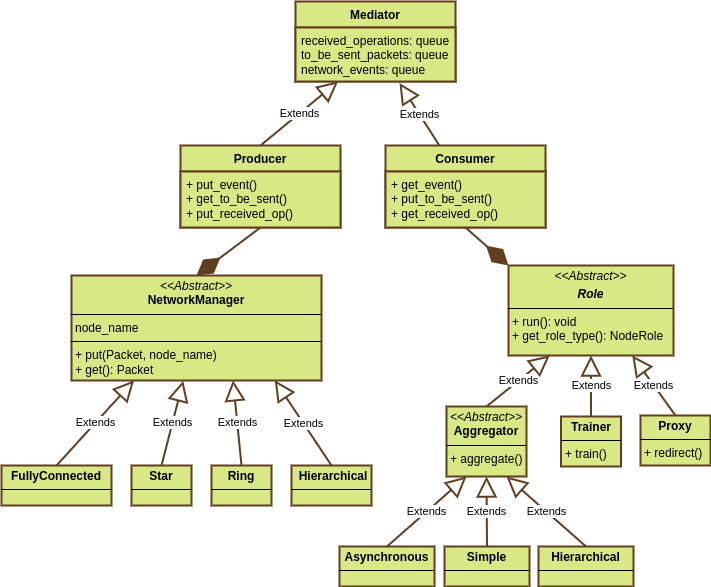

The diagram above was exported from draw.io. Its source (the exported page's mxGraphModel, read from the mxfile embedded in the PNG):
<mxGraphModel dx="1092" dy="1736" grid="1" gridSize="10" guides="1" tooltips="1" connect="1" arrows="1" fold="1" page="1" pageScale="1" pageWidth="827" pageHeight="1169" math="0" shadow="0">
  <root>
    <mxCell id="WIyWlLk6GJQsqaUBKTNV-0" />
    <mxCell id="WIyWlLk6GJQsqaUBKTNV-1" parent="WIyWlLk6GJQsqaUBKTNV-0" />
    <mxCell id="CaVhT0sytTr_e4BCysla-0" value="&lt;p style=&quot;margin:0px;margin-top:4px;text-align:center;&quot;&gt;&lt;i&gt;&amp;lt;&amp;lt;Abstract&amp;gt;&amp;gt;&lt;/i&gt;&lt;br&gt;&lt;/p&gt;&lt;p style=&quot;margin:0px;margin-top:4px;text-align:center;&quot;&gt;&lt;i&gt;&lt;b&gt;Role&lt;/b&gt;&lt;/i&gt;&lt;/p&gt;&lt;hr size=&quot;1&quot; style=&quot;border-style:solid;&quot;&gt;&lt;p style=&quot;margin:0px;margin-left:4px;&quot;&gt;+ run(): void&lt;br&gt;&lt;/p&gt;&lt;p style=&quot;margin:0px;margin-left:4px;&quot;&gt;+ get_role_type(): NodeRole&lt;br&gt;&lt;/p&gt;" style="verticalAlign=top;align=left;overflow=fill;html=1;whiteSpace=wrap;fillColor=#D7E884;strokeColor=#613E20;strokeWidth=2;" parent="WIyWlLk6GJQsqaUBKTNV-1" vertex="1">
      <mxGeometry x="518" y="240" width="165" height="90" as="geometry" />
    </mxCell>
    <mxCell id="CaVhT0sytTr_e4BCysla-1" value="&lt;p style=&quot;margin:0px;margin-top:4px;text-align:center;&quot;&gt;&lt;i&gt;&amp;lt;&amp;lt;Abstract&amp;gt;&amp;gt;&lt;/i&gt;&lt;br&gt;&lt;b&gt;NetworkManager&lt;/b&gt;&lt;/p&gt;&lt;hr size=&quot;1&quot; style=&quot;border-style:solid;&quot;&gt;&lt;p style=&quot;margin:0px;margin-left:4px;&quot;&gt;node_name&lt;/p&gt;&lt;hr size=&quot;1&quot; style=&quot;border-style:solid;&quot;&gt;&lt;p style=&quot;margin:0px;margin-left:4px;&quot;&gt;+ put(Packet, node_name)&lt;br&gt;+ get(): Packet&lt;/p&gt;" style="verticalAlign=top;align=left;overflow=fill;html=1;whiteSpace=wrap;fillColor=#D7E884;strokeColor=#613E20;strokeWidth=2;" parent="WIyWlLk6GJQsqaUBKTNV-1" vertex="1">
      <mxGeometry x="81" y="250" width="250" height="105" as="geometry" />
    </mxCell>
    <mxCell id="CaVhT0sytTr_e4BCysla-2" value="&lt;p style=&quot;margin:0px;margin-top:4px;text-align:center;&quot;&gt;&lt;i&gt;&amp;lt;&amp;lt;Abstract&amp;gt;&amp;gt;&lt;/i&gt;&lt;br&gt;&lt;b&gt;Aggregator&lt;/b&gt;&lt;/p&gt;&lt;hr size=&quot;1&quot; style=&quot;border-style:solid;&quot;&gt;&lt;p style=&quot;margin:0px;margin-left:4px;&quot;&gt;+ aggregate()&lt;/p&gt;" style="verticalAlign=top;align=left;overflow=fill;html=1;whiteSpace=wrap;fillColor=#D7E884;strokeColor=#613E20;strokeWidth=2;" parent="WIyWlLk6GJQsqaUBKTNV-1" vertex="1">
      <mxGeometry x="456" y="381" width="80" height="70" as="geometry" />
    </mxCell>
    <mxCell id="CaVhT0sytTr_e4BCysla-6" value="Extends" style="endArrow=block;endSize=16;endFill=0;html=1;rounded=0;exitX=0.5;exitY=0;exitDx=0;exitDy=0;entryX=0.25;entryY=1;entryDx=0;entryDy=0;fillColor=#cdeb8b;strokeColor=#613E20;strokeWidth=2;" parent="WIyWlLk6GJQsqaUBKTNV-1" source="CaVhT0sytTr_e4BCysla-2" target="CaVhT0sytTr_e4BCysla-0" edge="1">
      <mxGeometry width="160" relative="1" as="geometry">
        <mxPoint x="330" y="300" as="sourcePoint" />
        <mxPoint x="490" y="300" as="targetPoint" />
      </mxGeometry>
    </mxCell>
    <mxCell id="CaVhT0sytTr_e4BCysla-7" value="&lt;p style=&quot;margin:0px;margin-top:4px;text-align:center;&quot;&gt;&lt;b&gt;Trainer&lt;/b&gt;&lt;/p&gt;&lt;hr size=&quot;1&quot; style=&quot;border-style:solid;&quot;&gt;&lt;p style=&quot;margin:0px;margin-left:4px;&quot;&gt;&lt;span style=&quot;background-color: initial;&quot;&gt;+ train()&lt;/span&gt;&lt;/p&gt;" style="verticalAlign=top;align=left;overflow=fill;html=1;whiteSpace=wrap;fillColor=#D7E884;strokeColor=#613E20;strokeWidth=2;" parent="WIyWlLk6GJQsqaUBKTNV-1" vertex="1">
      <mxGeometry x="570.5" y="391" width="60" height="50" as="geometry" />
    </mxCell>
    <mxCell id="CaVhT0sytTr_e4BCysla-8" value="&lt;p style=&quot;margin:0px;margin-top:4px;text-align:center;&quot;&gt;&lt;b&gt;Hierarchical&lt;/b&gt;&lt;/p&gt;&lt;hr style=&quot;border-style: solid;&quot; size=&quot;1&quot;&gt;&lt;p style=&quot;margin: 0px 0px 0px 4px;&quot;&gt;&lt;br&gt;&lt;/p&gt;" style="verticalAlign=top;align=left;overflow=fill;html=1;whiteSpace=wrap;fillColor=#D7E884;strokeColor=#613E20;strokeWidth=2;" parent="WIyWlLk6GJQsqaUBKTNV-1" vertex="1">
      <mxGeometry x="548" y="521" width="95" height="40" as="geometry" />
    </mxCell>
    <mxCell id="CaVhT0sytTr_e4BCysla-9" value="&lt;p style=&quot;margin:0px;margin-top:4px;text-align:center;&quot;&gt;&lt;b&gt;Simple&lt;/b&gt;&lt;/p&gt;&lt;hr size=&quot;1&quot; style=&quot;border-style:solid;&quot;&gt;&lt;p style=&quot;margin:0px;margin-left:4px;&quot;&gt;&lt;br&gt;&lt;/p&gt;&lt;div&gt;&lt;br&gt;&lt;/div&gt;" style="verticalAlign=top;align=left;overflow=fill;html=1;whiteSpace=wrap;fillColor=#D7E884;strokeColor=#613E20;strokeWidth=2;" parent="WIyWlLk6GJQsqaUBKTNV-1" vertex="1">
      <mxGeometry x="454" y="521" width="85" height="40" as="geometry" />
    </mxCell>
    <mxCell id="CaVhT0sytTr_e4BCysla-10" value="&lt;p style=&quot;margin:0px;margin-top:4px;text-align:center;&quot;&gt;&lt;b&gt;Asynchronous&lt;/b&gt;&lt;/p&gt;&lt;hr size=&quot;1&quot; style=&quot;border-style:solid;&quot;&gt;&lt;p style=&quot;margin:0px;margin-left:4px;&quot;&gt;&lt;br&gt;&lt;/p&gt;" style="verticalAlign=top;align=left;overflow=fill;html=1;whiteSpace=wrap;fillColor=#D7E884;strokeColor=#613E20;strokeWidth=2;" parent="WIyWlLk6GJQsqaUBKTNV-1" vertex="1">
      <mxGeometry x="349" y="521" width="95" height="40" as="geometry" />
    </mxCell>
    <mxCell id="CaVhT0sytTr_e4BCysla-11" value="&lt;p style=&quot;margin:0px;margin-top:4px;text-align:center;&quot;&gt;&lt;b&gt;Proxy&lt;/b&gt;&lt;/p&gt;&lt;hr size=&quot;1&quot; style=&quot;border-style:solid;&quot;&gt;&lt;p style=&quot;margin:0px;margin-left:4px;&quot;&gt;+ redirect()&lt;/p&gt;" style="verticalAlign=top;align=left;overflow=fill;html=1;whiteSpace=wrap;fillColor=#D7E884;strokeColor=#613E20;strokeWidth=2;" parent="WIyWlLk6GJQsqaUBKTNV-1" vertex="1">
      <mxGeometry x="650" y="390" width="70" height="50" as="geometry" />
    </mxCell>
    <mxCell id="CaVhT0sytTr_e4BCysla-12" value="Extends" style="endArrow=block;endSize=16;endFill=0;html=1;rounded=0;entryX=0.5;entryY=1;entryDx=0;entryDy=0;exitX=0.5;exitY=0;exitDx=0;exitDy=0;fillColor=#cdeb8b;strokeColor=#613E20;strokeWidth=2;" parent="WIyWlLk6GJQsqaUBKTNV-1" source="CaVhT0sytTr_e4BCysla-7" target="CaVhT0sytTr_e4BCysla-0" edge="1">
      <mxGeometry width="160" relative="1" as="geometry">
        <mxPoint x="370" y="420" as="sourcePoint" />
        <mxPoint x="530" y="420" as="targetPoint" />
      </mxGeometry>
    </mxCell>
    <mxCell id="CaVhT0sytTr_e4BCysla-13" value="Extends" style="endArrow=block;endSize=16;endFill=0;html=1;rounded=0;exitX=0.5;exitY=0;exitDx=0;exitDy=0;entryX=0.75;entryY=1;entryDx=0;entryDy=0;fillColor=#cdeb8b;strokeColor=#613E20;strokeWidth=2;" parent="WIyWlLk6GJQsqaUBKTNV-1" source="CaVhT0sytTr_e4BCysla-8" target="CaVhT0sytTr_e4BCysla-2" edge="1">
      <mxGeometry width="160" relative="1" as="geometry">
        <mxPoint x="370" y="420" as="sourcePoint" />
        <mxPoint x="530" y="420" as="targetPoint" />
      </mxGeometry>
    </mxCell>
    <mxCell id="CaVhT0sytTr_e4BCysla-14" value="Extends" style="endArrow=block;endSize=16;endFill=0;html=1;rounded=0;exitX=0.5;exitY=0;exitDx=0;exitDy=0;entryX=0.5;entryY=1;entryDx=0;entryDy=0;fillColor=#cdeb8b;strokeColor=#613E20;strokeWidth=2;" parent="WIyWlLk6GJQsqaUBKTNV-1" source="CaVhT0sytTr_e4BCysla-9" target="CaVhT0sytTr_e4BCysla-2" edge="1">
      <mxGeometry width="160" relative="1" as="geometry">
        <mxPoint x="370" y="420" as="sourcePoint" />
        <mxPoint x="530" y="420" as="targetPoint" />
      </mxGeometry>
    </mxCell>
    <mxCell id="CaVhT0sytTr_e4BCysla-15" value="Extends" style="endArrow=block;endSize=16;endFill=0;html=1;rounded=0;exitX=0.5;exitY=0;exitDx=0;exitDy=0;entryX=0.25;entryY=1;entryDx=0;entryDy=0;fillColor=#cdeb8b;strokeColor=#613E20;strokeWidth=2;" parent="WIyWlLk6GJQsqaUBKTNV-1" source="CaVhT0sytTr_e4BCysla-10" target="CaVhT0sytTr_e4BCysla-2" edge="1">
      <mxGeometry width="160" relative="1" as="geometry">
        <mxPoint x="370" y="420" as="sourcePoint" />
        <mxPoint x="530" y="420" as="targetPoint" />
      </mxGeometry>
    </mxCell>
    <mxCell id="CaVhT0sytTr_e4BCysla-16" value="Extends" style="endArrow=block;endSize=16;endFill=0;html=1;rounded=0;entryX=0.75;entryY=1;entryDx=0;entryDy=0;exitX=0.5;exitY=0;exitDx=0;exitDy=0;fillColor=#cdeb8b;strokeColor=#613E20;strokeWidth=2;" parent="WIyWlLk6GJQsqaUBKTNV-1" source="CaVhT0sytTr_e4BCysla-11" target="CaVhT0sytTr_e4BCysla-0" edge="1">
      <mxGeometry width="160" relative="1" as="geometry">
        <mxPoint x="370" y="420" as="sourcePoint" />
        <mxPoint x="530" y="420" as="targetPoint" />
      </mxGeometry>
    </mxCell>
    <mxCell id="CaVhT0sytTr_e4BCysla-17" value="&lt;p style=&quot;margin:0px;margin-top:4px;text-align:center;&quot;&gt;&lt;b&gt;Star&lt;/b&gt;&lt;/p&gt;&lt;hr size=&quot;1&quot; style=&quot;border-style:solid;&quot;&gt;&lt;p style=&quot;margin:0px;margin-left:4px;&quot;&gt;&lt;br&gt;&lt;/p&gt;&lt;hr size=&quot;1&quot; style=&quot;border-style:solid;&quot;&gt;&lt;p style=&quot;margin:0px;margin-left:4px;&quot;&gt;&lt;br&gt;&lt;/p&gt;" style="verticalAlign=top;align=left;overflow=fill;html=1;whiteSpace=wrap;fillColor=#D7E884;strokeColor=#613E20;strokeWidth=2;" parent="WIyWlLk6GJQsqaUBKTNV-1" vertex="1">
      <mxGeometry x="141" y="440" width="60" height="40" as="geometry" />
    </mxCell>
    <mxCell id="CaVhT0sytTr_e4BCysla-18" value="&lt;p style=&quot;margin:0px;margin-top:4px;text-align:center;&quot;&gt;&lt;b&gt;FullyConnected&lt;/b&gt;&lt;/p&gt;&lt;hr size=&quot;1&quot; style=&quot;border-style:solid;&quot;&gt;&lt;p style=&quot;margin:0px;margin-left:4px;&quot;&gt;&lt;br&gt;&lt;/p&gt;&lt;hr size=&quot;1&quot; style=&quot;border-style:solid;&quot;&gt;&lt;p style=&quot;margin:0px;margin-left:4px;&quot;&gt;&lt;br&gt;&lt;/p&gt;" style="verticalAlign=top;align=left;overflow=fill;html=1;whiteSpace=wrap;fillColor=#D7E884;strokeColor=#613E20;strokeWidth=2;" parent="WIyWlLk6GJQsqaUBKTNV-1" vertex="1">
      <mxGeometry x="11" y="440" width="110" height="40" as="geometry" />
    </mxCell>
    <mxCell id="CaVhT0sytTr_e4BCysla-19" value="Extends" style="endArrow=block;endSize=16;endFill=0;html=1;rounded=0;exitX=0.5;exitY=0;exitDx=0;exitDy=0;entryX=0.447;entryY=1.003;entryDx=0;entryDy=0;entryPerimeter=0;fillColor=#cdeb8b;strokeColor=#613E20;strokeWidth=2;" parent="WIyWlLk6GJQsqaUBKTNV-1" source="CaVhT0sytTr_e4BCysla-17" target="CaVhT0sytTr_e4BCysla-1" edge="1">
      <mxGeometry width="160" relative="1" as="geometry">
        <mxPoint x="240" y="360" as="sourcePoint" />
        <mxPoint x="400" y="360" as="targetPoint" />
      </mxGeometry>
    </mxCell>
    <mxCell id="CaVhT0sytTr_e4BCysla-20" value="Extends" style="endArrow=block;endSize=16;endFill=0;html=1;rounded=0;exitX=0.5;exitY=0;exitDx=0;exitDy=0;entryX=0.25;entryY=1;entryDx=0;entryDy=0;fillColor=#cdeb8b;strokeColor=#613E20;strokeWidth=2;" parent="WIyWlLk6GJQsqaUBKTNV-1" source="CaVhT0sytTr_e4BCysla-18" target="CaVhT0sytTr_e4BCysla-1" edge="1">
      <mxGeometry width="160" relative="1" as="geometry">
        <mxPoint x="240" y="360" as="sourcePoint" />
        <mxPoint x="400" y="360" as="targetPoint" />
      </mxGeometry>
    </mxCell>
    <mxCell id="413kSDQB80cl6GEGwdz6-0" value="&lt;p style=&quot;margin:0px;margin-top:4px;text-align:center;&quot;&gt;&lt;b&gt;Ring&lt;/b&gt;&lt;/p&gt;&lt;hr size=&quot;1&quot; style=&quot;border-style:solid;&quot;&gt;&lt;p style=&quot;margin:0px;margin-left:4px;&quot;&gt;&lt;br&gt;&lt;/p&gt;&lt;hr size=&quot;1&quot; style=&quot;border-style:solid;&quot;&gt;&lt;p style=&quot;margin:0px;margin-left:4px;&quot;&gt;&lt;br&gt;&lt;/p&gt;" style="verticalAlign=top;align=left;overflow=fill;html=1;whiteSpace=wrap;fillColor=#D7E884;strokeColor=#613E20;strokeWidth=2;" parent="WIyWlLk6GJQsqaUBKTNV-1" vertex="1">
      <mxGeometry x="221" y="440" width="60" height="40" as="geometry" />
    </mxCell>
    <mxCell id="413kSDQB80cl6GEGwdz6-1" value="Extends" style="endArrow=block;endSize=16;endFill=0;html=1;rounded=0;exitX=0.5;exitY=0;exitDx=0;exitDy=0;entryX=0.646;entryY=0.998;entryDx=0;entryDy=0;entryPerimeter=0;fillColor=#cdeb8b;strokeColor=#613E20;strokeWidth=2;" parent="WIyWlLk6GJQsqaUBKTNV-1" source="413kSDQB80cl6GEGwdz6-0" target="CaVhT0sytTr_e4BCysla-1" edge="1">
      <mxGeometry width="160" relative="1" as="geometry">
        <mxPoint x="80" y="450" as="sourcePoint" />
        <mxPoint x="118" y="383" as="targetPoint" />
      </mxGeometry>
    </mxCell>
    <mxCell id="413kSDQB80cl6GEGwdz6-3" value="&lt;p style=&quot;margin:0px;margin-top:4px;text-align:center;&quot;&gt;&lt;/p&gt;&lt;p style=&quot;text-align: center; margin: 0px 0px 0px 4px;&quot;&gt;&lt;b&gt;Hierarchical&lt;/b&gt;&lt;/p&gt;&lt;hr size=&quot;1&quot; style=&quot;text-align: center; border-style: solid;&quot;&gt;&lt;p style=&quot;margin:0px;margin-left:4px;&quot;&gt;&lt;br&gt;&lt;/p&gt;" style="verticalAlign=top;align=left;overflow=fill;html=1;whiteSpace=wrap;fillColor=#D7E884;strokeColor=#613E20;strokeWidth=2;" parent="WIyWlLk6GJQsqaUBKTNV-1" vertex="1">
      <mxGeometry x="301" y="440" width="80" height="40" as="geometry" />
    </mxCell>
    <mxCell id="413kSDQB80cl6GEGwdz6-4" value="Extends" style="endArrow=block;endSize=16;endFill=0;html=1;rounded=0;exitX=0.5;exitY=0;exitDx=0;exitDy=0;entryX=0.813;entryY=0.998;entryDx=0;entryDy=0;entryPerimeter=0;fillColor=#cdeb8b;strokeColor=#613E20;strokeWidth=2;" parent="WIyWlLk6GJQsqaUBKTNV-1" source="413kSDQB80cl6GEGwdz6-3" target="CaVhT0sytTr_e4BCysla-1" edge="1">
      <mxGeometry width="160" relative="1" as="geometry">
        <mxPoint x="120" y="450" as="sourcePoint" />
        <mxPoint x="92" y="382" as="targetPoint" />
      </mxGeometry>
    </mxCell>
    <mxCell id="413kSDQB80cl6GEGwdz6-6" value="Mediator" style="swimlane;fontStyle=1;align=center;verticalAlign=top;childLayout=stackLayout;horizontal=1;startSize=26;horizontalStack=0;resizeParent=1;resizeParentMax=0;resizeLast=0;collapsible=1;marginBottom=0;whiteSpace=wrap;html=1;fillColor=#D7E884;strokeColor=#613E20;strokeWidth=2;" parent="WIyWlLk6GJQsqaUBKTNV-1" vertex="1">
      <mxGeometry x="305" y="-24" width="160" height="80" as="geometry" />
    </mxCell>
    <mxCell id="413kSDQB80cl6GEGwdz6-7" value="received_operations: queue&lt;div&gt;to_be_sent_packets: queue&lt;/div&gt;&lt;div&gt;network_events: queue&lt;/div&gt;" style="text;strokeColor=#613E20;fillColor=#D7E884;align=left;verticalAlign=top;spacingLeft=4;spacingRight=4;overflow=hidden;rotatable=0;points=[[0,0.5],[1,0.5]];portConstraint=eastwest;whiteSpace=wrap;html=1;strokeWidth=2;" parent="413kSDQB80cl6GEGwdz6-6" vertex="1">
      <mxGeometry y="26" width="160" height="54" as="geometry" />
    </mxCell>
    <mxCell id="413kSDQB80cl6GEGwdz6-10" value="Consumer" style="swimlane;fontStyle=1;align=center;verticalAlign=top;childLayout=stackLayout;horizontal=1;startSize=26;horizontalStack=0;resizeParent=1;resizeParentMax=0;resizeLast=0;collapsible=1;marginBottom=0;whiteSpace=wrap;html=1;fillColor=#D7E884;strokeColor=#613E20;strokeWidth=2;" parent="WIyWlLk6GJQsqaUBKTNV-1" vertex="1">
      <mxGeometry x="395" y="120" width="160" height="82" as="geometry" />
    </mxCell>
    <mxCell id="413kSDQB80cl6GEGwdz6-13" value="+ get_event()&lt;div&gt;+ put_to_be_sent()&lt;/div&gt;&lt;div&gt;+ get_received_op()&lt;/div&gt;" style="text;strokeColor=#613E20;fillColor=#D7E884;align=left;verticalAlign=top;spacingLeft=4;spacingRight=4;overflow=hidden;rotatable=0;points=[[0,0.5],[1,0.5]];portConstraint=eastwest;whiteSpace=wrap;html=1;strokeWidth=2;" parent="413kSDQB80cl6GEGwdz6-10" vertex="1">
      <mxGeometry y="26" width="160" height="56" as="geometry" />
    </mxCell>
    <mxCell id="413kSDQB80cl6GEGwdz6-14" value="Producer" style="swimlane;fontStyle=1;align=center;verticalAlign=top;childLayout=stackLayout;horizontal=1;startSize=26;horizontalStack=0;resizeParent=1;resizeParentMax=0;resizeLast=0;collapsible=1;marginBottom=0;whiteSpace=wrap;html=1;fillColor=#D7E884;strokeColor=#613E20;strokeWidth=2;" parent="WIyWlLk6GJQsqaUBKTNV-1" vertex="1">
      <mxGeometry x="190" y="120" width="160" height="82" as="geometry" />
    </mxCell>
    <mxCell id="413kSDQB80cl6GEGwdz6-17" value="+ put_event()&lt;br&gt;+ get_to_be_sent()&lt;br&gt;+ put_received_op()" style="text;strokeColor=#613E20;fillColor=#D7E884;align=left;verticalAlign=top;spacingLeft=4;spacingRight=4;overflow=hidden;rotatable=0;points=[[0,0.5],[1,0.5]];portConstraint=eastwest;whiteSpace=wrap;html=1;strokeWidth=2;" parent="413kSDQB80cl6GEGwdz6-14" vertex="1">
      <mxGeometry y="26" width="160" height="56" as="geometry" />
    </mxCell>
    <mxCell id="413kSDQB80cl6GEGwdz6-18" value="Extends" style="endArrow=block;endSize=16;endFill=0;html=1;rounded=0;entryX=0.65;entryY=1.061;entryDx=0;entryDy=0;entryPerimeter=0;fillColor=#cdeb8b;strokeColor=#613E20;strokeWidth=2;" parent="WIyWlLk6GJQsqaUBKTNV-1" source="413kSDQB80cl6GEGwdz6-10" edge="1">
      <mxGeometry width="160" relative="1" as="geometry">
        <mxPoint x="317" y="355" as="sourcePoint" />
        <mxPoint x="409" y="57.58600000000001" as="targetPoint" />
      </mxGeometry>
    </mxCell>
    <mxCell id="413kSDQB80cl6GEGwdz6-19" value="Extends" style="endArrow=block;endSize=16;endFill=0;html=1;rounded=0;exitX=0.5;exitY=0;exitDx=0;exitDy=0;entryX=0.266;entryY=0.998;entryDx=0;entryDy=0;entryPerimeter=0;fillColor=#cdeb8b;strokeColor=#613E20;strokeWidth=2;" parent="WIyWlLk6GJQsqaUBKTNV-1" source="413kSDQB80cl6GEGwdz6-14" edge="1">
      <mxGeometry width="160" relative="1" as="geometry">
        <mxPoint x="220" y="460" as="sourcePoint" />
        <mxPoint x="347.55999999999995" y="55.94800000000009" as="targetPoint" />
      </mxGeometry>
    </mxCell>
    <mxCell id="413kSDQB80cl6GEGwdz6-20" value="" style="endArrow=diamondThin;endFill=1;endSize=24;html=1;rounded=0;entryX=0;entryY=0;entryDx=0;entryDy=0;fillColor=#cdeb8b;strokeColor=#613E20;strokeWidth=2;exitX=0.5;exitY=1;exitDx=0;exitDy=0;" parent="WIyWlLk6GJQsqaUBKTNV-1" source="413kSDQB80cl6GEGwdz6-10" target="CaVhT0sytTr_e4BCysla-0" edge="1">
      <mxGeometry width="160" relative="1" as="geometry">
        <mxPoint x="470" y="209" as="sourcePoint" />
        <mxPoint x="450" y="230" as="targetPoint" />
      </mxGeometry>
    </mxCell>
    <mxCell id="413kSDQB80cl6GEGwdz6-23" value="" style="endArrow=diamondThin;endFill=1;endSize=24;html=1;rounded=0;entryX=0.5;entryY=0;entryDx=0;entryDy=0;fillColor=#cdeb8b;strokeColor=#613E20;strokeWidth=2;exitX=0.5;exitY=1;exitDx=0;exitDy=0;" parent="WIyWlLk6GJQsqaUBKTNV-1" source="413kSDQB80cl6GEGwdz6-14" target="CaVhT0sytTr_e4BCysla-1" edge="1">
      <mxGeometry width="160" relative="1" as="geometry">
        <mxPoint x="300" y="230" as="sourcePoint" />
        <mxPoint x="400" y="230" as="targetPoint" />
      </mxGeometry>
    </mxCell>
  </root>
</mxGraphModel>